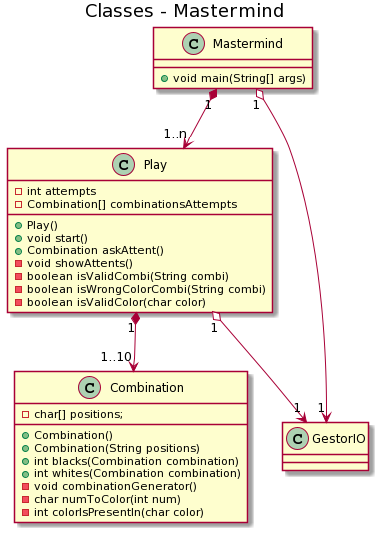

The diagram above was rendered by PlantUML. Its source (embedded in the PNG):
@startuml
title Classes - Mastermind

class Mastermind {
  +void main(String[] args)
}
class Play {
    -int attempts
    -Combination[] combinationsAttempts
    +Play()
    +void start()
    +Combination askAttent()
    -void showAttents()
    -boolean isValidCombi(String combi)
    -boolean isWrongColorCombi(String combi)
    -boolean isValidColor(char color)
}


class Combination{
    -char[] positions;
    +Combination()
    +Combination(String positions)
    +int blacks(Combination combination)
    +int whites(Combination combination)
    -void combinationGenerator()
    -char numToColor(int num)
    -int colorIsPresentIn(char color)
}

class GestorIO{}

Mastermind"1"*-->"1..n"Play
Play"1"*-->"1..10"Combination
Mastermind "1" o-->"1"GestorIO
Play "1" o-->"1"GestorIO
@enduml